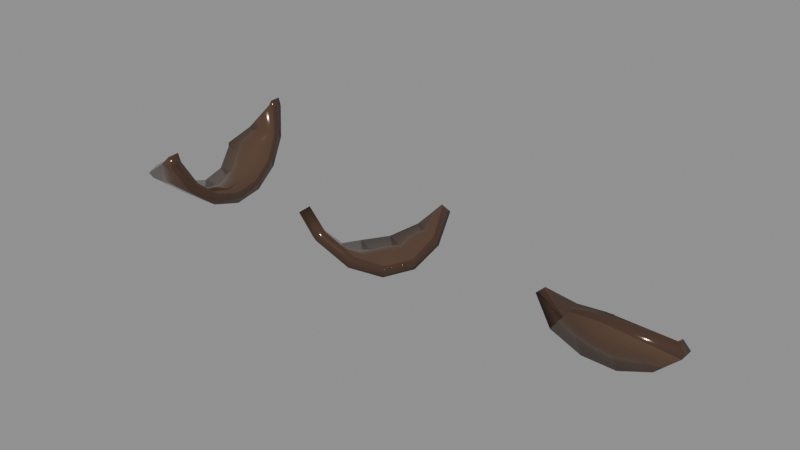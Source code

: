 # Source: furnishings-trash-brokenglassshard.blend  (saved by Blender 5.2.44; exported with 4.5.12 LTS)
import bpy
from mathutils import Matrix  # noqa: F401  (used for matrix-valued properties, if any)

bpy.ops.wm.read_factory_settings(use_empty=True)
scene = bpy.context.scene
scene.name = 'furnishings-trash-brokenglassshard'

# ---- collections
col_brokenglassshard = bpy.data.collections.new('BrokenGlassShard'); scene.collection.children.link(col_brokenglassshard)

# ---- materials (node trees are filled in below, after node groups)
mat_mat_refl_004 = bpy.data.materials.new('Mat_Refl.004')
mat_mat_refl_004.use_backface_culling_lightprobe_volume = False
mat_mat_refl_004.use_transparent_shadow = False
mat_mat_refl_004.diffuse_color = (0.0, 0.0, 1.0, 1.0)
mat_mat_refl_004.roughness = 0.5528

# ---- material node trees
mat_mat_refl_004.use_nodes = True; mat_mat_refl_004.node_tree.nodes.clear()
_N = mat_mat_refl_004.node_tree.nodes; _L = mat_mat_refl_004.node_tree.links
n0 = _N.new('ShaderNodeBsdfPrincipled'); n0.name = 'Principled BSDF'; n0.location = (10, 300)
n0.distribution = 'GGX'
n0.subsurface_method = 'BURLEY'
n0.inputs[1].default_value = 0.4528
n0.inputs[2].default_value = 0.1085
n0.inputs[3].default_value = 1.45
n0.inputs[13].default_value = 0.7594
n0.inputs[27].default_value = (0.0, 0.0, 0.0, 1.0)
n1 = _N.new('ShaderNodeOutputMaterial'); n1.name = 'Material Output'; n1.location = (300, 300)
n2 = _N.new('ShaderNodeNormalMap'); n2.name = 'Normal Map'; n2.location = (-300, -300)
n2.label = 'Normal/Map'
n3 = _N.new('ShaderNodeVertexColor'); n3.name = 'Vertex Color'; n3.location = (-447, 283)
n3.layer_name = 'colorSet1'
_L.new(n0.outputs[0], n1.inputs[0])
_L.new(n2.outputs[0], n0.inputs[5])
_L.new(n3.outputs[0], n0.inputs[0])
n1.is_active_output = True

# ---- meshes
me_mesh_001 = bpy.data.meshes.new('Mesh.001')
me_mesh_001.from_pydata([(-0.00278, 0.05868, 0.05171), (0.0009027, 0.05795, 0.05683), (0.001799, 0.05868, 0.05178), (0.03143, -0.05793, 0.05317), (-0.01943, 0.05268, 0.0316), (0.007585, 0.05269, 0.03202), (-0.008343, -0.04618, 0.03256), (0.0327, -0.04616, 0.03319), (-0.00589, -0.02757, 0.01721), (0.03124, -0.02755, 0.01778), (-0.009183, -0.004946, 0.008738), (0.02726, -0.004928, 0.009299), (-0.01772, 0.01825, 0.008422), (0.02136, 0.01827, 0.009024), (-0.0302, 0.03848, 0.01631), (0.01445, 0.0385, 0.017), (-0.03231, 0.04054, 0.01848), (0.02039, -0.05793, 0.053), (0.03021, -0.05892, 0.06001), (-0.009596, -0.04807, 0.03574), (0.0001136, 0.06698, 0.05674), (-0.003648, 0.06795, 0.04996), (0.0009308, 0.06795, 0.05003), (-0.02033, 0.06102, 0.02677), (0.006691, 0.06104, 0.02718), (-0.005779, -0.03166, 0.01013), (-0.007898, -0.05315, 0.02787), (0.03135, -0.03164, 0.01071), (0.03315, -0.05313, 0.0285), (-0.009422, -0.005526, 0.0003493), (0.02702, -0.005509, 0.0009109), (-0.01827, 0.02126, 3.725e-09), (0.02081, 0.02128, 0.0006023), (-0.03098, 0.04463, 0.00914), (0.01367, 0.04465, 0.009828), (-0.03315, 0.04778, 0.01247), (0.0211, -0.06672, 0.05141), (0.031, -0.06796, 0.06009), (0.03214, -0.06672, 0.05158), (-0.009019, -0.05595, 0.0326)], [], [(21, 20, 22), (23, 21, 22, 24), (26, 25, 27, 28), (25, 29, 30, 27), (29, 31, 32, 30), (31, 33, 34, 32), (33, 35, 34), (34, 35, 24), (35, 23, 24), (37, 36, 38), (26, 28, 39), (38, 36, 28), (36, 39, 28), (0, 2, 1), (4, 5, 2, 0), (6, 7, 9, 8), (8, 9, 11, 10), (10, 11, 13, 12), (12, 13, 15, 14), (15, 5, 14), (14, 5, 16), (5, 4, 16), (18, 3, 17), (6, 19, 7), (3, 7, 17), (17, 7, 19), (0, 1, 20, 21), (1, 2, 22, 20), (4, 0, 21, 23), (2, 5, 24, 22), (6, 8, 25, 26), (9, 7, 28, 27), (8, 10, 29, 25), (11, 9, 27, 30), (10, 12, 31, 29), (13, 11, 30, 32), (12, 14, 33, 31), (15, 13, 32, 34), (14, 16, 35, 33), (16, 4, 23, 35), (5, 15, 34, 24), (18, 17, 36, 37), (3, 18, 37, 38), (17, 19, 39, 36), (19, 6, 26, 39), (7, 3, 38, 28)])
me_mesh_001.polygons.foreach_set('use_smooth', [True] * 46)
_uv = me_mesh_001.uv_layers.new(name='map1')
_uv.uv.foreach_set('vector', [0.375, 0.5131, 0.3787, 0.5252, 0.375, 0.5291, 0.6094, 0.4554, 0.625, 0.5131, 0.625, 0.5291, 0.6094, 0.55, 0.5312, 0.464, 0.5469, 0.4801, 0.5469, 0.6101, 0.5312, 0.6077, 0.5469, 0.4801, 0.5625, 0.4765, 0.5625, 0.6041, 0.5469, 0.6101, 0.5625, 0.4765, 0.5781, 0.4537, 0.5781, 0.5905, 0.5625, 0.6041, 0.5781, 0.4537, 0.5938, 0.4152, 0.5938, 0.5715, 0.5781, 0.5905, 0.5938, 0.4152, 0.596, 0.4081, 0.5938, 0.5715, 0.5938, 0.5715, 0.596, 0.4081, 0.6094, 0.55, 0.596, 0.4081, 0.6094, 0.4554, 0.6094, 0.55, 0.5107, 0.5918, 0.5156, 0.5585, 0.5156, 0.5972, 0.5312, 0.464, 0.5312, 0.6077, 0.5287, 0.4586, 0.5156, 0.5972, 0.5156, 0.5585, 0.5312, 0.6077, 0.5156, 0.5585, 0.5287, 0.4586, 0.5312, 0.6077, 0.375, 0.5131, 0.375, 0.5291, 0.3787, 0.5252, 0.6094, 0.4554, 0.6094, 0.55, 0.625, 0.5291, 0.625, 0.5131, 0.5312, 0.464, 0.5312, 0.6077, 0.5469, 0.6101, 0.5469, 0.4801, 0.5469, 0.4801, 0.5469, 0.6101, 0.5625, 0.6041, 0.5625, 0.4765, 0.5625, 0.4765, 0.5625, 0.6041, 0.5781, 0.5905, 0.5781, 0.4537, 0.5781, 0.4537, 0.5781, 0.5905, 0.5938, 0.5715, 0.5938, 0.4152, 0.5938, 0.5715, 0.6094, 0.55, 0.5938, 0.4152, 0.5938, 0.4152, 0.6094, 0.55, 0.596, 0.4081, 0.6094, 0.55, 0.6094, 0.4554, 0.596, 0.4081, 0.5107, 0.5918, 0.5156, 0.5972, 0.5156, 0.5585, 0.5312, 0.464, 0.5287, 0.4586, 0.5312, 0.6077, 0.5156, 0.5972, 0.5312, 0.6077, 0.5156, 0.5585, 0.5156, 0.5585, 0.5312, 0.6077, 0.5287, 0.4586, 0.375, 0.5131, 0.3787, 0.5252, 0.3787, 0.5252, 0.375, 0.5131, 0.3787, 0.5252, 0.375, 0.5291, 0.375, 0.5291, 0.3787, 0.5252, 0.6094, 0.4554, 0.625, 0.5131, 0.625, 0.5131, 0.6094, 0.4554, 0.625, 0.5291, 0.6094, 0.55, 0.6094, 0.55, 0.625, 0.5291, 0.5312, 0.464, 0.5469, 0.4801, 0.5469, 0.4801, 0.5312, 0.464, 0.5469, 0.6101, 0.5312, 0.6077, 0.5312, 0.6077, 0.5469, 0.6101, 0.5469, 0.4801, 0.5625, 0.4765, 0.5625, 0.4765, 0.5469, 0.4801, 0.5625, 0.6041, 0.5469, 0.6101, 0.5469, 0.6101, 0.5625, 0.6041, 0.5625, 0.4765, 0.5781, 0.4537, 0.5781, 0.4537, 0.5625, 0.4765, 0.5781, 0.5905, 0.5625, 0.6041, 0.5625, 0.6041, 0.5781, 0.5905, 0.5781, 0.4537, 0.5938, 0.4152, 0.5938, 0.4152, 0.5781, 0.4537, 0.5938, 0.5715, 0.5781, 0.5905, 0.5781, 0.5905, 0.5938, 0.5715, 0.5938, 0.4152, 0.596, 0.4081, 0.596, 0.4081, 0.5938, 0.4152, 0.596, 0.4081, 0.6094, 0.4554, 0.6094, 0.4554, 0.596, 0.4081, 0.6094, 0.55, 0.5938, 0.5715, 0.5938, 0.5715, 0.6094, 0.55, 0.5107, 0.5918, 0.5156, 0.5585, 0.5156, 0.5585, 0.5107, 0.5918, 0.5156, 0.5972, 0.5107, 0.5918, 0.5107, 0.5918, 0.5156, 0.5972, 0.5156, 0.5585, 0.5287, 0.4586, 0.5287, 0.4586, 0.5156, 0.5585, 0.5287, 0.4586, 0.5312, 0.464, 0.5312, 0.464, 0.5287, 0.4586, 0.5312, 0.6077, 0.5156, 0.5972, 0.5156, 0.5972, 0.5312, 0.6077])
_ca = me_mesh_001.color_attributes.new('colorSet1', 'BYTE_COLOR', 'CORNER')
_ca.data.foreach_set('color', [0.1221, 0.06663, 0.04519, 0.702, 0.1195, 0.0648, 0.04374, 0.702, 0.1221, 0.06663, 0.04519, 0.702, 0.1301, 0.07227, 0.04817, 0.702, 0.1221, 0.06663, 0.04519, 0.702, 0.1221, 0.06663, 0.04519, 0.702, 0.1274, 0.07036, 0.04817, 0.702, 0.1356, 0.07619, 0.05127, 0.702, 0.1356, 0.07819, 0.05127, 0.702, 0.1329, 0.07619, 0.04971, 0.702, 0.1301, 0.07227, 0.04817, 0.702, 0.1356, 0.07819, 0.05127, 0.702, 0.1384, 0.07819, 0.05286, 0.702, 0.1356, 0.07619, 0.05127, 0.702, 0.1329, 0.07619, 0.04971, 0.702, 0.1384, 0.07819, 0.05286, 0.702, 0.1384, 0.08022, 0.05286, 0.702, 0.1356, 0.07619, 0.05127, 0.702, 0.1356, 0.07619, 0.05127, 0.702, 0.1384, 0.08022, 0.05286, 0.702, 0.1384, 0.08022, 0.05286, 0.702, 0.1329, 0.07619, 0.04971, 0.702, 0.1356, 0.07619, 0.05127, 0.702, 0.1384, 0.08022, 0.05286, 0.702, 0.1384, 0.08022, 0.05286, 0.702, 0.1329, 0.07619, 0.04971, 0.702, 0.1329, 0.07619, 0.04971, 0.702, 0.1384, 0.08022, 0.05286, 0.702, 0.1274, 0.07036, 0.04817, 0.702, 0.1384, 0.08022, 0.05286, 0.702, 0.1301, 0.07227, 0.04817, 0.702, 0.1274, 0.07036, 0.04817, 0.702, 0.1221, 0.0648, 0.04374, 0.702, 0.1248, 0.06848, 0.04519, 0.702, 0.1248, 0.06663, 0.04519, 0.702, 0.1356, 0.07619, 0.05127, 0.702, 0.1301, 0.07227, 0.04817, 0.702, 0.1301, 0.07421, 0.04971, 0.702, 0.1248, 0.06663, 0.04519, 0.702, 0.1248, 0.06848, 0.04519, 0.702, 0.1301, 0.07227, 0.04817, 0.702, 0.1248, 0.06848, 0.04519, 0.702, 0.1301, 0.07421, 0.04971, 0.702, 0.1301, 0.07227, 0.04817, 0.702, 0.1221, 0.06663, 0.04519, 0.702, 0.1221, 0.06663, 0.04519, 0.702, 0.1195, 0.0648, 0.04374, 0.702, 0.1301, 0.07227, 0.04817, 0.702, 0.1274, 0.07036, 0.04817, 0.702, 0.1221, 0.06663, 0.04519, 0.702, 0.1221, 0.06663, 0.04519, 0.702, 0.1356, 0.07619, 0.05127, 0.702, 0.1301, 0.07227, 0.04817, 0.702, 0.1329, 0.07619, 0.04971, 0.702, 0.1356, 0.07819, 0.05127, 0.702, 0.1356, 0.07819, 0.05127, 0.702, 0.1329, 0.07619, 0.04971, 0.702, 0.1356, 0.07619, 0.05127, 0.702, 0.1384, 0.07819, 0.05286, 0.702, 0.1384, 0.07819, 0.05286, 0.702, 0.1356, 0.07619, 0.05127, 0.702, 0.1356, 0.07619, 0.05127, 0.702, 0.1384, 0.08022, 0.05286, 0.702, 0.1384, 0.08022, 0.05286, 0.702, 0.1356, 0.07619, 0.05127, 0.702, 0.1329, 0.07619, 0.04971, 0.702, 0.1384, 0.08022, 0.05286, 0.702, 0.1329, 0.07619, 0.04971, 0.702, 0.1274, 0.07036, 0.04817, 0.702, 0.1384, 0.08022, 0.05286, 0.702, 0.1384, 0.08022, 0.05286, 0.702, 0.1274, 0.07036, 0.04817, 0.702, 0.1384, 0.08022, 0.05286, 0.702, 0.1274, 0.07036, 0.04817, 0.702, 0.1301, 0.07227, 0.04817, 0.702, 0.1384, 0.08022, 0.05286, 0.702, 0.1221, 0.0648, 0.04374, 0.702, 0.1248, 0.06663, 0.04519, 0.702, 0.1248, 0.06848, 0.04519, 0.702, 0.1356, 0.07619, 0.05127, 0.702, 0.1301, 0.07421, 0.04971, 0.702, 0.1301, 0.07227, 0.04817, 0.702, 0.1248, 0.06663, 0.04519, 0.702, 0.1301, 0.07227, 0.04817, 0.702, 0.1248, 0.06848, 0.04519, 0.702, 0.1248, 0.06848, 0.04519, 0.702, 0.1301, 0.07227, 0.04817, 0.702, 0.1301, 0.07421, 0.04971, 0.702, 0.09531, 0.05286, 0.0356, 0.702, 0.09531, 0.05286, 0.0356, 0.702, 0.09531, 0.05286, 0.0356, 0.702, 0.09531, 0.05286, 0.0356, 0.702, 0.09531, 0.05286, 0.0356, 0.702, 0.09531, 0.05286, 0.0356, 0.702, 0.09531, 0.05286, 0.0356, 0.702, 0.09531, 0.05286, 0.0356, 0.702, 0.09531, 0.05286, 0.0356, 0.702, 0.09531, 0.05286, 0.0356, 0.702, 0.09531, 0.05286, 0.0356, 0.702, 0.09531, 0.05286, 0.0356, 0.702, 0.09531, 0.05286, 0.0356, 0.702, 0.09531, 0.05286, 0.0356, 0.702, 0.09531, 0.05286, 0.0356, 0.702, 0.09531, 0.05286, 0.0356, 0.702, 0.09531, 0.05286, 0.0356, 0.702, 0.09531, 0.05286, 0.0356, 0.702, 0.09531, 0.05286, 0.0356, 0.702, 0.09531, 0.05286, 0.0356, 0.702, 0.09531, 0.05286, 0.0356, 0.702, 0.09531, 0.05286, 0.0356, 0.702, 0.09531, 0.05286, 0.0356, 0.702, 0.09531, 0.05286, 0.0356, 0.702, 0.09531, 0.05286, 0.0356, 0.702, 0.09531, 0.05286, 0.0356, 0.702, 0.09531, 0.05286, 0.0356, 0.702, 0.09531, 0.05286, 0.0356, 0.702, 0.09531, 0.05286, 0.0356, 0.702, 0.09531, 0.05286, 0.0356, 0.702, 0.09531, 0.05286, 0.0356, 0.702, 0.09531, 0.05286, 0.0356, 0.702, 0.09531, 0.05286, 0.0356, 0.702, 0.09531, 0.05286, 0.0356, 0.702, 0.09531, 0.05286, 0.0356, 0.702, 0.09531, 0.05286, 0.0356, 0.702, 0.09531, 0.05286, 0.0356, 0.702, 0.09531, 0.05286, 0.0356, 0.702, 0.09531, 0.05286, 0.0356, 0.702, 0.09531, 0.05286, 0.0356, 0.702, 0.09531, 0.05286, 0.0356, 0.702, 0.09531, 0.05286, 0.0356, 0.702, 0.09531, 0.05286, 0.0356, 0.702, 0.09531, 0.05286, 0.0356, 0.702, 0.09531, 0.05286, 0.0356, 0.702, 0.09531, 0.05286, 0.0356, 0.702, 0.09531, 0.05286, 0.0356, 0.702, 0.09531, 0.05286, 0.0356, 0.702, 0.09531, 0.05286, 0.0356, 0.702, 0.09531, 0.05286, 0.0356, 0.702, 0.09531, 0.05286, 0.0356, 0.702, 0.09531, 0.05286, 0.0356, 0.702, 0.09531, 0.05286, 0.0356, 0.702, 0.09531, 0.05286, 0.0356, 0.702, 0.09531, 0.05286, 0.0356, 0.702, 0.09531, 0.05286, 0.0356, 0.702, 0.09531, 0.05286, 0.0356, 0.702, 0.09531, 0.05286, 0.0356, 0.702, 0.09531, 0.05286, 0.0356, 0.702, 0.09531, 0.05286, 0.0356, 0.702, 0.09531, 0.05286, 0.0356, 0.702, 0.09531, 0.05286, 0.0356, 0.702, 0.09531, 0.05286, 0.0356, 0.702, 0.09531, 0.05286, 0.0356, 0.702, 0.09531, 0.05286, 0.0356, 0.702, 0.09531, 0.05286, 0.0356, 0.702, 0.09531, 0.05286, 0.0356, 0.702, 0.09531, 0.05286, 0.0356, 0.702, 0.09531, 0.05286, 0.0356, 0.702, 0.09531, 0.05286, 0.0356, 0.702, 0.09531, 0.05286, 0.0356, 0.702, 0.09531, 0.05286, 0.0356, 0.702, 0.09531, 0.05286, 0.0356, 0.702, 0.09531, 0.05286, 0.0356, 0.702, 0.09531, 0.05286, 0.0356, 0.702, 0.09531, 0.05286, 0.0356, 0.702, 0.09531, 0.05286, 0.0356, 0.702, 0.09531, 0.05286, 0.0356, 0.702, 0.09531, 0.05286, 0.0356, 0.702, 0.09531, 0.05286, 0.0356, 0.702])
me_mesh_001.materials.append(mat_mat_refl_004)
me_mesh_001.use_remesh_fix_poles = True
me_mesh_001.use_remesh_preserve_attributes = False
me_mesh_001.use_mirror_vertex_groups = False
me_mesh_001.update()
me_mesh_002 = bpy.data.meshes.new('Mesh.002')
me_mesh_002.from_pydata([(-0.01795, -0.03775, 0.03114), (-0.01321, -0.02408, 0.0164), (0.00606, -0.0334, 0.0164), (-0.01151, -0.04086, 0.03114), (-0.01679, -0.001326, 0.00829), (0.01961, -0.01893, 0.00829), (-0.005998, 0.01632, 0.008035), (0.02706, 0.0003247, 0.008035), (0.006432, 0.03154, 0.01568), (0.0273, 0.02145, 0.01568), (0.01861, 0.04202, 0.03005), (0.02027, 0.04121, 0.03005), (-0.026, -0.04035, 0.04577), (-0.01522, -0.02824, 0.009664), (-0.02093, -0.04392, 0.02668), (0.004046, -0.03756, 0.009664), (-0.0145, -0.04703, 0.02668), (-0.01753, -0.00285, 0.0002943), (0.01887, -0.02046, 0.0002943), (-0.005346, 0.01767, 3.725e-09), (0.02772, 0.001671, 7.451e-09), (0.008373, 0.03555, 0.008825), (0.02924, 0.02546, 0.008825), (0.02105, 0.04706, 0.02431), (0.02271, 0.04625, 0.02431), (-0.02924, -0.04705, 0.04279)], [], [(14, 13, 15, 16), (13, 17, 18, 15), (17, 19, 20, 18), (19, 21, 22, 20), (21, 23, 24, 22), (16, 25, 14), (0, 3, 2, 1), (1, 2, 5, 4), (4, 5, 7, 6), (6, 7, 9, 8), (8, 9, 11, 10), (3, 0, 12), (0, 1, 13, 14), (2, 3, 16, 15), (1, 4, 17, 13), (5, 2, 15, 18), (4, 6, 19, 17), (7, 5, 18, 20), (6, 8, 21, 19), (9, 7, 20, 22), (8, 10, 23, 21), (10, 11, 24, 23), (11, 9, 22, 24), (3, 12, 25, 16), (12, 0, 14, 25)])
me_mesh_002.polygons.foreach_set('use_smooth', [True] * 25)
_uv = me_mesh_002.uv_layers.new(name='map1')
_uv.uv.foreach_set('vector', [0.3906, 0.5122, 0.4062, 0.5017, 0.4062, 0.6018, 0.3906, 0.5645, 0.4062, 0.5017, 0.4219, 0.4993, 0.4219, 0.6194, 0.4062, 0.6018, 0.4219, 0.4993, 0.4375, 0.5053, 0.4375, 0.6144, 0.4219, 0.6194, 0.4375, 0.5053, 0.4531, 0.5189, 0.4531, 0.5877, 0.4375, 0.6144, 0.4531, 0.5189, 0.4688, 0.5379, 0.4688, 0.5434, 0.4531, 0.5877, 0.3906, 0.5645, 0.3787, 0.5252, 0.3906, 0.5122, 0.3906, 0.5122, 0.3906, 0.5645, 0.4062, 0.6018, 0.4062, 0.5017, 0.4062, 0.5017, 0.4062, 0.6018, 0.4219, 0.6194, 0.4219, 0.4993, 0.4219, 0.4993, 0.4219, 0.6194, 0.4375, 0.6144, 0.4375, 0.5053, 0.4375, 0.5053, 0.4375, 0.6144, 0.4531, 0.5877, 0.4531, 0.5189, 0.4531, 0.5189, 0.4531, 0.5877, 0.4688, 0.5434, 0.4688, 0.5379, 0.3906, 0.5645, 0.3906, 0.5122, 0.3787, 0.5252, 0.3906, 0.5122, 0.4062, 0.5017, 0.4062, 0.5017, 0.3906, 0.5122, 0.4062, 0.6018, 0.3906, 0.5645, 0.3906, 0.5645, 0.4062, 0.6018, 0.4062, 0.5017, 0.4219, 0.4993, 0.4219, 0.4993, 0.4062, 0.5017, 0.4219, 0.6194, 0.4062, 0.6018, 0.4062, 0.6018, 0.4219, 0.6194, 0.4219, 0.4993, 0.4375, 0.5053, 0.4375, 0.5053, 0.4219, 0.4993, 0.4375, 0.6144, 0.4219, 0.6194, 0.4219, 0.6194, 0.4375, 0.6144, 0.4375, 0.5053, 0.4531, 0.5189, 0.4531, 0.5189, 0.4375, 0.5053, 0.4531, 0.5877, 0.4375, 0.6144, 0.4375, 0.6144, 0.4531, 0.5877, 0.4531, 0.5189, 0.4688, 0.5379, 0.4688, 0.5379, 0.4531, 0.5189, 0.4688, 0.5379, 0.4688, 0.5434, 0.4688, 0.5434, 0.4688, 0.5379, 0.4688, 0.5434, 0.4531, 0.5877, 0.4531, 0.5877, 0.4688, 0.5434, 0.3906, 0.5645, 0.3787, 0.5252, 0.3787, 0.5252, 0.3906, 0.5645, 0.3787, 0.5252, 0.3906, 0.5122, 0.3906, 0.5122, 0.3787, 0.5252])
_ca = me_mesh_002.color_attributes.new('colorSet1', 'BYTE_COLOR', 'CORNER')
_ca.data.foreach_set('color', [0.1329, 0.07421, 0.04971, 0.702, 0.1356, 0.07619, 0.05127, 0.702, 0.1329, 0.07421, 0.04971, 0.702, 0.1301, 0.07421, 0.04971, 0.702, 0.1356, 0.07619, 0.05127, 0.702, 0.1356, 0.07819, 0.05127, 0.702, 0.1356, 0.07619, 0.05127, 0.702, 0.1329, 0.07421, 0.04971, 0.702, 0.1356, 0.07819, 0.05127, 0.702, 0.1384, 0.07819, 0.05286, 0.702, 0.1356, 0.07619, 0.05127, 0.702, 0.1356, 0.07619, 0.05127, 0.702, 0.1384, 0.07819, 0.05286, 0.702, 0.1384, 0.07819, 0.05286, 0.702, 0.1356, 0.07619, 0.05127, 0.702, 0.1356, 0.07619, 0.05127, 0.702, 0.1384, 0.07819, 0.05286, 0.702, 0.1384, 0.07819, 0.05286, 0.702, 0.1356, 0.07619, 0.05127, 0.702, 0.1356, 0.07619, 0.05127, 0.702, 0.1301, 0.07421, 0.04971, 0.702, 0.1301, 0.07227, 0.04971, 0.702, 0.1329, 0.07421, 0.04971, 0.702, 0.1329, 0.07421, 0.04971, 0.702, 0.1301, 0.07421, 0.04971, 0.702, 0.1329, 0.07421, 0.04971, 0.702, 0.1356, 0.07619, 0.05127, 0.702, 0.1356, 0.07619, 0.05127, 0.702, 0.1329, 0.07421, 0.04971, 0.702, 0.1356, 0.07619, 0.05127, 0.702, 0.1356, 0.07819, 0.05127, 0.702, 0.1356, 0.07819, 0.05127, 0.702, 0.1356, 0.07619, 0.05127, 0.702, 0.1356, 0.07619, 0.05127, 0.702, 0.1384, 0.07819, 0.05286, 0.702, 0.1384, 0.07819, 0.05286, 0.702, 0.1356, 0.07619, 0.05127, 0.702, 0.1356, 0.07619, 0.05127, 0.702, 0.1384, 0.07819, 0.05286, 0.702, 0.1384, 0.07819, 0.05286, 0.702, 0.1356, 0.07619, 0.05127, 0.702, 0.1356, 0.07619, 0.05127, 0.702, 0.1384, 0.07819, 0.05286, 0.702, 0.1301, 0.07421, 0.04971, 0.702, 0.1329, 0.07421, 0.04971, 0.702, 0.1301, 0.07227, 0.04971, 0.702, 0.09531, 0.05286, 0.0356, 0.702, 0.09531, 0.05286, 0.0356, 0.702, 0.09531, 0.05286, 0.0356, 0.702, 0.09531, 0.05286, 0.0356, 0.702, 0.09531, 0.05286, 0.0356, 0.702, 0.09531, 0.05286, 0.0356, 0.702, 0.09531, 0.05286, 0.0356, 0.702, 0.09531, 0.05286, 0.0356, 0.702, 0.09531, 0.05286, 0.0356, 0.702, 0.09531, 0.05286, 0.0356, 0.702, 0.09531, 0.05286, 0.0356, 0.702, 0.09531, 0.05286, 0.0356, 0.702, 0.09531, 0.05286, 0.0356, 0.702, 0.09531, 0.05286, 0.0356, 0.702, 0.09531, 0.05286, 0.0356, 0.702, 0.09531, 0.05286, 0.0356, 0.702, 0.09531, 0.05286, 0.0356, 0.702, 0.09531, 0.05286, 0.0356, 0.702, 0.09531, 0.05286, 0.0356, 0.702, 0.09531, 0.05286, 0.0356, 0.702, 0.09531, 0.05286, 0.0356, 0.702, 0.09531, 0.05286, 0.0356, 0.702, 0.09531, 0.05286, 0.0356, 0.702, 0.09531, 0.05286, 0.0356, 0.702, 0.09531, 0.05286, 0.0356, 0.702, 0.09531, 0.05286, 0.0356, 0.702, 0.09531, 0.05286, 0.0356, 0.702, 0.09531, 0.05286, 0.0356, 0.702, 0.09531, 0.05286, 0.0356, 0.702, 0.09531, 0.05286, 0.0356, 0.702, 0.09531, 0.05286, 0.0356, 0.702, 0.09531, 0.05286, 0.0356, 0.702, 0.09531, 0.05286, 0.0356, 0.702, 0.09531, 0.05286, 0.0356, 0.702, 0.09531, 0.05286, 0.0356, 0.702, 0.09531, 0.05286, 0.0356, 0.702, 0.09531, 0.05286, 0.0356, 0.702, 0.09531, 0.05286, 0.0356, 0.702, 0.09531, 0.05286, 0.0356, 0.702, 0.09531, 0.05286, 0.0356, 0.702, 0.09531, 0.05286, 0.0356, 0.702, 0.09531, 0.05286, 0.0356, 0.702, 0.09531, 0.05286, 0.0356, 0.702, 0.09531, 0.05286, 0.0356, 0.702, 0.09531, 0.05286, 0.0356, 0.702, 0.09531, 0.05286, 0.0356, 0.702, 0.09531, 0.05286, 0.0356, 0.702, 0.09531, 0.05286, 0.0356, 0.702, 0.09531, 0.05286, 0.0356, 0.702, 0.09531, 0.05286, 0.0356, 0.702, 0.09531, 0.05286, 0.0356, 0.702, 0.09531, 0.05286, 0.0356, 0.702])
me_mesh_002.materials.append(mat_mat_refl_004)
me_mesh_002.use_remesh_fix_poles = True
me_mesh_002.use_remesh_preserve_attributes = False
me_mesh_002.use_mirror_vertex_groups = False
me_mesh_002.update()
me_mesh_003 = bpy.data.meshes.new('Mesh.003')
me_mesh_003.from_pydata([(0.02918, -0.0096, 0.01564), (0.01005, -0.0096, 0.008038), (-0.01053, -0.0096, 0.008333), (-0.02944, -0.0096, 0.01648), (-0.01824, -0.01479, 0.03273), (0.02918, -0.004007, 0.01564), (0.04394, -0.005681, 0.02999), (0.04394, -0.0096, 0.02999), (0.01005, 0.00498, 0.008038), (-0.01053, 0.01991, 0.008333), (-0.02944, 0.008691, 0.01648), (-0.01328, 0.02261, 0.009516), (-0.04378, -0.0096, 0.03125), (-0.04378, -0.008436, 0.03125), (0.001013, -0.01479, 0.03461), (0.04953, -0.01646, 0.02424), (0.03362, -0.01627, 0.008782), (0.03362, -0.004007, 0.008782), (0.04953, -0.005681, 0.02424), (0.01153, -0.01619, 0.0), (0.01153, 0.00498, 1.863e-09), (-0.01224, -0.01596, 0.0003406), (-0.01224, 0.01991, 0.0003406), (-0.03407, -0.01614, 0.009753), (-0.03407, 0.008691, 0.009752), (-0.01645, 0.02261, 0.002155), (-0.04953, -0.0096, 0.02566), (-0.04953, -0.008436, 0.02566), (-0.01853, -0.02261, 0.03098), (0.001678, -0.02244, 0.03196)], [], [(15, 16, 17, 18), (16, 19, 20, 17), (19, 21, 22, 20), (22, 21, 25), (21, 23, 25), (23, 24, 25), (23, 26, 27, 24), (28, 23, 21, 29), (21, 19, 29), (19, 16, 29), (16, 15, 29), (7, 6, 5, 0), (0, 5, 8, 1), (1, 8, 9, 2), (2, 9, 3), (9, 11, 3), (11, 10, 3), (3, 10, 13, 12), (4, 14, 2, 3), (2, 14, 1), (1, 14, 0), (0, 14, 7), (5, 6, 18, 17), (6, 7, 15, 18), (8, 5, 17, 20), (9, 8, 20, 22), (10, 11, 25, 24), (11, 9, 22, 25), (3, 12, 26, 23), (12, 13, 27, 26), (13, 10, 24, 27), (4, 3, 23, 28), (14, 4, 28, 29), (7, 14, 29, 15)])
me_mesh_003.polygons.foreach_set('use_smooth', [True] * 34)
_uv = me_mesh_003.uv_layers.new(name='map1')
_uv.uv.foreach_set('vector', [0.5469, 0.3125, 0.5625, 0.3125, 0.5625, 0.3291, 0.5469, 0.3241, 0.5625, 0.3125, 0.5781, 0.3125, 0.5781, 0.3558, 0.5625, 0.3291, 0.5781, 0.3125, 0.5938, 0.3125, 0.5938, 0.4001, 0.5781, 0.3558, 0.5938, 0.4001, 0.5938, 0.3125, 0.596, 0.4081, 0.5938, 0.3125, 0.6094, 0.3125, 0.596, 0.4081, 0.6094, 0.3125, 0.6094, 0.3668, 0.596, 0.4081, 0.6094, 0.3125, 0.625, 0.3125, 0.625, 0.316, 0.6094, 0.3668, 0.6562, 0.1562, 0.6562, 0.1562, 0.6444, 0.216, 0.5, 0.1562, 0.6444, 0.216, 0.6105, 0.2667, 0.5, 0.1562, 0.6105, 0.2667, 0.5598, 0.3006, 0.5, 0.1562, 0.5598, 0.3006, 0.5, 0.3125, 0.5, 0.1562, 0.5469, 0.3125, 0.5469, 0.3241, 0.5625, 0.3291, 0.5625, 0.3125, 0.5625, 0.3125, 0.5625, 0.3291, 0.5781, 0.3558, 0.5781, 0.3125, 0.5781, 0.3125, 0.5781, 0.3558, 0.5938, 0.4001, 0.5938, 0.3125, 0.5938, 0.3125, 0.5938, 0.4001, 0.6094, 0.3125, 0.5938, 0.4001, 0.596, 0.4081, 0.6094, 0.3125, 0.596, 0.4081, 0.6094, 0.3668, 0.6094, 0.3125, 0.6094, 0.3125, 0.6094, 0.3668, 0.625, 0.316, 0.625, 0.3125, 0.6562, 0.1562, 0.5, 0.1562, 0.6444, 0.216, 0.6562, 0.1562, 0.6444, 0.216, 0.5, 0.1562, 0.6105, 0.2667, 0.6105, 0.2667, 0.5, 0.1562, 0.5598, 0.3006, 0.5598, 0.3006, 0.5, 0.1562, 0.5, 0.3125, 0.5625, 0.3291, 0.5469, 0.3241, 0.5469, 0.3241, 0.5625, 0.3291, 0.5469, 0.3241, 0.5469, 0.3125, 0.5469, 0.3125, 0.5469, 0.3241, 0.5781, 0.3558, 0.5625, 0.3291, 0.5625, 0.3291, 0.5781, 0.3558, 0.5938, 0.4001, 0.5781, 0.3558, 0.5781, 0.3558, 0.5938, 0.4001, 0.6094, 0.3668, 0.596, 0.4081, 0.596, 0.4081, 0.6094, 0.3668, 0.596, 0.4081, 0.5938, 0.4001, 0.5938, 0.4001, 0.596, 0.4081, 0.6094, 0.3125, 0.625, 0.3125, 0.625, 0.3125, 0.6094, 0.3125, 0.625, 0.3125, 0.625, 0.316, 0.625, 0.316, 0.625, 0.3125, 0.625, 0.316, 0.6094, 0.3668, 0.6094, 0.3668, 0.625, 0.316, 0.6562, 0.1562, 0.6562, 0.1562, 0.6562, 0.1562, 0.6562, 0.1562, 0.5, 0.1562, 0.6562, 0.1562, 0.6562, 0.1562, 0.5, 0.1562, 0.5, 0.3125, 0.5, 0.1562, 0.5, 0.1562, 0.5, 0.3125])
_ca = me_mesh_003.color_attributes.new('colorSet1', 'BYTE_COLOR', 'CORNER')
_ca.data.foreach_set('color', [0.1413, 0.08228, 0.05448, 0.702, 0.1384, 0.08022, 0.05286, 0.702, 0.1441, 0.0865, 0.05613, 0.702, 0.147, 0.0865, 0.05613, 0.702, 0.1384, 0.08022, 0.05286, 0.702, 0.1384, 0.07819, 0.05286, 0.702, 0.1441, 0.08438, 0.05613, 0.702, 0.1441, 0.0865, 0.05613, 0.702, 0.1384, 0.07819, 0.05286, 0.702, 0.1356, 0.07619, 0.05127, 0.702, 0.1413, 0.08228, 0.05448, 0.702, 0.1441, 0.08438, 0.05613, 0.702, 0.1413, 0.08228, 0.05448, 0.702, 0.1356, 0.07619, 0.05127, 0.702, 0.1413, 0.08228, 0.05448, 0.702, 0.1356, 0.07619, 0.05127, 0.702, 0.1301, 0.07421, 0.04971, 0.702, 0.1413, 0.08228, 0.05448, 0.702, 0.1301, 0.07421, 0.04971, 0.702, 0.1356, 0.07819, 0.05127, 0.702, 0.1413, 0.08228, 0.05448, 0.702, 0.1301, 0.07421, 0.04971, 0.702, 0.1301, 0.07227, 0.04817, 0.702, 0.1329, 0.07421, 0.04971, 0.702, 0.1356, 0.07819, 0.05127, 0.702, 0.1301, 0.07227, 0.04817, 0.702, 0.1301, 0.07421, 0.04971, 0.702, 0.1356, 0.07619, 0.05127, 0.702, 0.1356, 0.07619, 0.05127, 0.702, 0.1356, 0.07619, 0.05127, 0.702, 0.1384, 0.07819, 0.05286, 0.702, 0.1356, 0.07619, 0.05127, 0.702, 0.1384, 0.07819, 0.05286, 0.702, 0.1384, 0.08022, 0.05286, 0.702, 0.1356, 0.07619, 0.05127, 0.702, 0.1384, 0.08022, 0.05286, 0.702, 0.1413, 0.08228, 0.05448, 0.702, 0.1356, 0.07619, 0.05127, 0.702, 0.09531, 0.05286, 0.0356, 0.702, 0.147, 0.08866, 0.05781, 0.702, 0.147, 0.08866, 0.05781, 0.702, 0.09531, 0.05286, 0.0356, 0.702, 0.09531, 0.05286, 0.0356, 0.702, 0.147, 0.08866, 0.05781, 0.702, 0.147, 0.0865, 0.05613, 0.702, 0.09531, 0.05286, 0.0356, 0.702, 0.09531, 0.05286, 0.0356, 0.702, 0.147, 0.0865, 0.05613, 0.702, 0.1441, 0.08438, 0.05613, 0.702, 0.09531, 0.05286, 0.0356, 0.702, 0.09531, 0.05286, 0.0356, 0.702, 0.1441, 0.08438, 0.05613, 0.702, 0.09531, 0.05286, 0.0356, 0.702, 0.1441, 0.08438, 0.05613, 0.702, 0.1441, 0.08438, 0.05613, 0.702, 0.09531, 0.05286, 0.0356, 0.702, 0.1441, 0.08438, 0.05613, 0.702, 0.1356, 0.07819, 0.05127, 0.702, 0.09531, 0.05286, 0.0356, 0.702, 0.09531, 0.05286, 0.0356, 0.702, 0.1356, 0.07819, 0.05127, 0.702, 0.1329, 0.07421, 0.04971, 0.702, 0.1301, 0.07227, 0.04817, 0.702, 0.1329, 0.07421, 0.04971, 0.702, 0.1384, 0.08022, 0.05286, 0.702, 0.09531, 0.05286, 0.0356, 0.702, 0.09531, 0.05286, 0.0356, 0.702, 0.09531, 0.05286, 0.0356, 0.702, 0.1384, 0.08022, 0.05286, 0.702, 0.09531, 0.05286, 0.0356, 0.702, 0.09531, 0.05286, 0.0356, 0.702, 0.1384, 0.08022, 0.05286, 0.702, 0.09531, 0.05286, 0.0356, 0.702, 0.09531, 0.05286, 0.0356, 0.702, 0.1384, 0.08022, 0.05286, 0.702, 0.09531, 0.05286, 0.0356, 0.702, 0.09531, 0.05286, 0.0356, 0.702, 0.09531, 0.05286, 0.0356, 0.702, 0.09531, 0.05286, 0.0356, 0.702, 0.09531, 0.05286, 0.0356, 0.702, 0.09531, 0.05286, 0.0356, 0.702, 0.09531, 0.05286, 0.0356, 0.702, 0.09531, 0.05286, 0.0356, 0.702, 0.09531, 0.05286, 0.0356, 0.702, 0.09531, 0.05286, 0.0356, 0.702, 0.09531, 0.05286, 0.0356, 0.702, 0.09531, 0.05286, 0.0356, 0.702, 0.09531, 0.05286, 0.0356, 0.702, 0.09531, 0.05286, 0.0356, 0.702, 0.09531, 0.05286, 0.0356, 0.702, 0.09531, 0.05286, 0.0356, 0.702, 0.09531, 0.05286, 0.0356, 0.702, 0.09531, 0.05286, 0.0356, 0.702, 0.09531, 0.05286, 0.0356, 0.702, 0.09531, 0.05286, 0.0356, 0.702, 0.09531, 0.05286, 0.0356, 0.702, 0.09531, 0.05286, 0.0356, 0.702, 0.09531, 0.05286, 0.0356, 0.702, 0.09531, 0.05286, 0.0356, 0.702, 0.09531, 0.05286, 0.0356, 0.702, 0.09531, 0.05286, 0.0356, 0.702, 0.09531, 0.05286, 0.0356, 0.702, 0.09531, 0.05286, 0.0356, 0.702, 0.09531, 0.05286, 0.0356, 0.702, 0.09531, 0.05286, 0.0356, 0.702, 0.09531, 0.05286, 0.0356, 0.702, 0.09531, 0.05286, 0.0356, 0.702, 0.09531, 0.05286, 0.0356, 0.702, 0.09531, 0.05286, 0.0356, 0.702, 0.09531, 0.05286, 0.0356, 0.702, 0.09531, 0.05286, 0.0356, 0.702, 0.09531, 0.05286, 0.0356, 0.702, 0.09531, 0.05286, 0.0356, 0.702, 0.09531, 0.05286, 0.0356, 0.702, 0.09531, 0.05286, 0.0356, 0.702, 0.09531, 0.05286, 0.0356, 0.702, 0.09531, 0.05286, 0.0356, 0.702, 0.09531, 0.05286, 0.0356, 0.702, 0.09531, 0.05286, 0.0356, 0.702, 0.09531, 0.05286, 0.0356, 0.702, 0.09531, 0.05286, 0.0356, 0.702, 0.09531, 0.05286, 0.0356, 0.702, 0.09531, 0.05286, 0.0356, 0.702, 0.09531, 0.05286, 0.0356, 0.702])
me_mesh_003.materials.append(mat_mat_refl_004)
me_mesh_003.use_remesh_fix_poles = True
me_mesh_003.use_remesh_preserve_attributes = False
me_mesh_003.use_mirror_vertex_groups = False
me_mesh_003.update()

# ---- objects
ob_brokenglassshard_v1 = bpy.data.objects.new('BrokenGlassShard_v1', me_mesh_001)
ob_brokenglassshard_v2 = bpy.data.objects.new('BrokenGlassShard_v2', me_mesh_002)
ob_brokenglassshard_v3 = bpy.data.objects.new('BrokenGlassShard_v3', me_mesh_003)

# ---- transforms, parenting, visibility, modifiers, constraints
ob_brokenglassshard_v1.location = (0.03315, 0.0, 0.0)
ob_brokenglassshard_v1.color = (0.8, 0.8, 0.8, 1.0)
ob_brokenglassshard_v1.lineart.crease_threshold = 0.0
ob_brokenglassshard_v2.location = (0.1955, 0.0, 0.0)
ob_brokenglassshard_v2.color = (0.8, 0.8, 0.8, 1.0)
ob_brokenglassshard_v2.lineart.crease_threshold = 0.0
ob_brokenglassshard_v3.location = (0.3743, 0.0, 0.0)
ob_brokenglassshard_v3.color = (0.8, 0.8, 0.8, 1.0)
ob_brokenglassshard_v3.lineart.crease_threshold = 0.0

# ---- collection membership
col_brokenglassshard.objects.link(ob_brokenglassshard_v1)
col_brokenglassshard.objects.link(ob_brokenglassshard_v2)
col_brokenglassshard.objects.link(ob_brokenglassshard_v3)

# ---- scene / render settings (as saved in the file)
scene.frame_start = 1; scene.frame_end = 250; scene.frame_set(1)
scene.render.engine = 'BLENDER_EEVEE_NEXT'
scene.render.image_settings.exr_codec = 'NONE'
scene.render.use_bake_clear = False
scene.render.bake_margin = 0
scene.render.bake_bias = 0.0
scene.render.bake_samples = 0
scene.render.simplify_subdivision_render = 0
scene.render.simplify_child_particles_render = 0.0
scene.render.compositor_device = 'GPU'
scene.eevee.use_volume_custom_range = False
scene.eevee.gtao_distance = 0.0
scene.eevee.use_fast_gi = False
scene.eevee.fast_gi_thickness_near = 0.1
scene.eevee.fast_gi_thickness_far = 0.0
scene.eevee.ray_tracing_options.screen_trace_thickness = 0.1
bpy.context.view_layer.update()

# ---- added for rendering (the .blend has no active camera and no usable light): camera, sun + grey world if the file has none
cam_auto = bpy.data.cameras.new('AutoCamera')
cam_auto.lens = 50.0
cam_auto.sensor_width = 36.0
cam_auto.clip_end = 1000.0
ob_auto_camera = bpy.data.objects.new('AutoCamera', cam_auto)
scene.collection.objects.link(ob_auto_camera)
ob_auto_camera.location = (0.627469, -0.498659, 0.362485)
ob_auto_camera.rotation_euler = (1.09748, -7.21219e-08, 0.694738)
scene.camera = ob_auto_camera
light_auto_sun = bpy.data.lights.new('AutoSun', 'SUN')
light_auto_sun.energy = 3.0
light_auto_sun.angle = 0.0523599
ob_auto_sun = bpy.data.objects.new('AutoSun', light_auto_sun)
scene.collection.objects.link(ob_auto_sun)
ob_auto_sun.rotation_euler = (0.872665, 0.174533, 0.523599)
if scene.world is None:
    world_auto = bpy.data.worlds.new('AutoWorld')
    world_auto.color = (0.3, 0.3, 0.3)
    scene.world = world_auto
bpy.context.view_layer.update()
